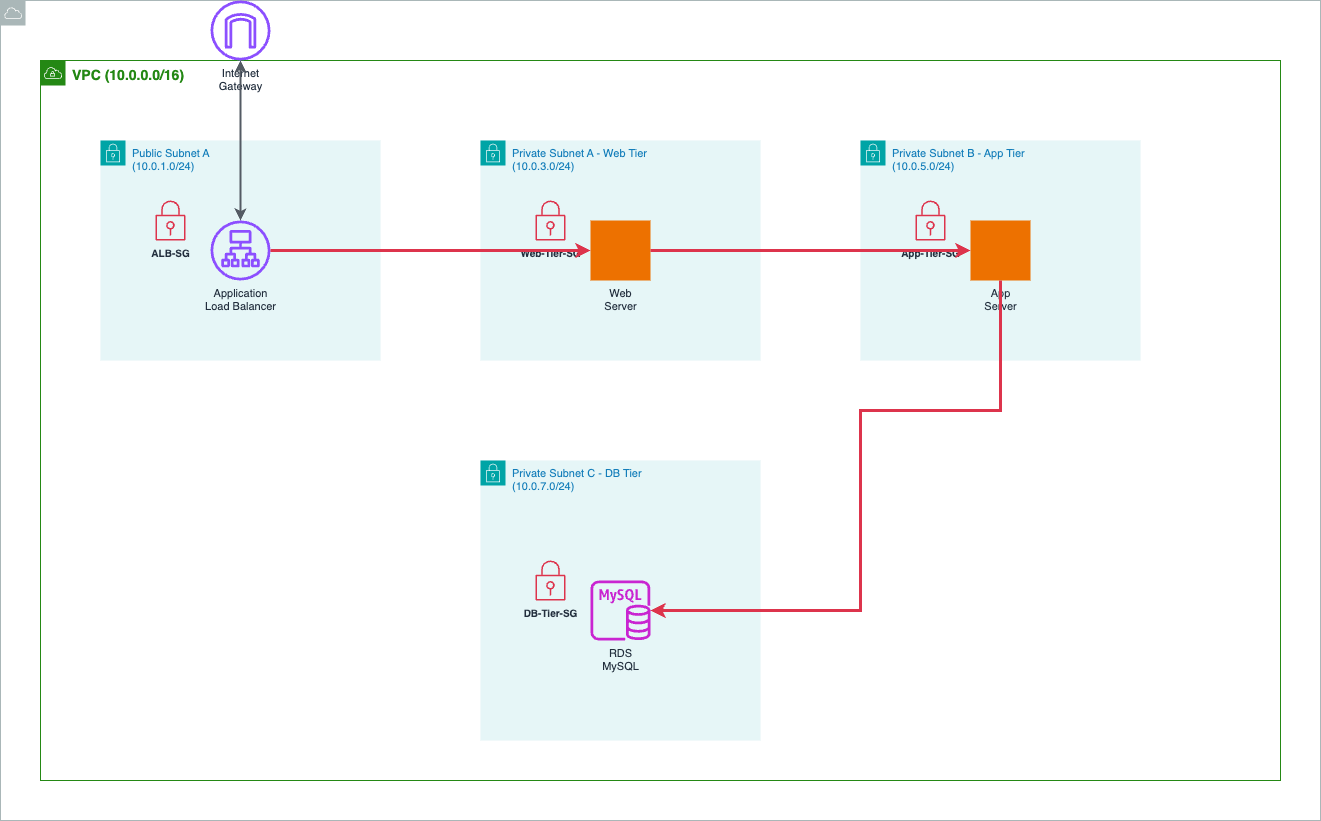

The diagram above was exported from draw.io. Its source (the exported page's mxGraphModel, read from the mxfile embedded in the PNG):
<mxGraphModel dx="287" dy="401" grid="1" gridSize="10" guides="1" tooltips="1" connect="1" arrows="1" fold="1" page="1" pageScale="1" pageWidth="1400" pageHeight="900" math="0" shadow="0">
  <root>
    <mxCell id="0" />
    <mxCell id="1" parent="0" />
    <mxCell id="aws-cloud" value="" style="sketch=0;outlineConnect=0;gradientColor=none;html=1;whiteSpace=wrap;fontSize=12;fontStyle=0;shape=mxgraph.aws4.group;grIcon=mxgraph.aws4.group_aws_cloud;strokeColor=#AAB7B8;fillColor=none;verticalAlign=top;align=left;spacingLeft=30;fontColor=#AAB7B8;dashed=0;" parent="1" vertex="1">
      <mxGeometry x="40" y="40" width="1320" height="820" as="geometry" />
    </mxCell>
    <mxCell id="vpc" value="VPC (10.0.0.0/16)" style="sketch=0;outlineConnect=0;gradientColor=none;html=1;whiteSpace=wrap;fontSize=14;fontStyle=1;shape=mxgraph.aws4.group;grIcon=mxgraph.aws4.group_vpc;strokeColor=#248814;fillColor=none;verticalAlign=top;align=left;spacingLeft=30;fontColor=#248814;dashed=0;" parent="1" vertex="1">
      <mxGeometry x="80" y="100" width="1240" height="720" as="geometry" />
    </mxCell>
    <mxCell id="public-subnet-a" value="Public Subnet A&#10;(10.0.1.0/24)" style="sketch=0;outlineConnect=0;gradientColor=none;html=1;whiteSpace=wrap;fontSize=11;fontStyle=0;shape=mxgraph.aws4.group;grIcon=mxgraph.aws4.group_security_group;grStroke=0;strokeColor=#00A4A6;fillColor=#E6F6F7;verticalAlign=top;align=left;spacingLeft=30;fontColor=#147EBA;dashed=0;" parent="1" vertex="1">
      <mxGeometry x="140" y="180" width="280" height="220" as="geometry" />
    </mxCell>
    <mxCell id="private-subnet-web" value="Private Subnet A - Web Tier&#10;(10.0.3.0/24)" style="sketch=0;outlineConnect=0;gradientColor=none;html=1;whiteSpace=wrap;fontSize=11;fontStyle=0;shape=mxgraph.aws4.group;grIcon=mxgraph.aws4.group_security_group;grStroke=0;strokeColor=#00A4A6;fillColor=#E6F6F7;verticalAlign=top;align=left;spacingLeft=30;fontColor=#147EBA;dashed=0;" parent="1" vertex="1">
      <mxGeometry x="520" y="180" width="280" height="220" as="geometry" />
    </mxCell>
    <mxCell id="private-subnet-app" value="Private Subnet B - App Tier&#10;(10.0.5.0/24)" style="sketch=0;outlineConnect=0;gradientColor=none;html=1;whiteSpace=wrap;fontSize=11;fontStyle=0;shape=mxgraph.aws4.group;grIcon=mxgraph.aws4.group_security_group;grStroke=0;strokeColor=#00A4A6;fillColor=#E6F6F7;verticalAlign=top;align=left;spacingLeft=30;fontColor=#147EBA;dashed=0;" parent="1" vertex="1">
      <mxGeometry x="900" y="180" width="280" height="220" as="geometry" />
    </mxCell>
    <mxCell id="private-subnet-db" value="Private Subnet C - DB Tier&#10;(10.0.7.0/24)" style="sketch=0;outlineConnect=0;gradientColor=none;html=1;whiteSpace=wrap;fontSize=11;fontStyle=0;shape=mxgraph.aws4.group;grIcon=mxgraph.aws4.group_security_group;grStroke=0;strokeColor=#00A4A6;fillColor=#E6F6F7;verticalAlign=top;align=left;spacingLeft=30;fontColor=#147EBA;dashed=0;" parent="1" vertex="1">
      <mxGeometry x="520" y="500" width="280" height="280" as="geometry" />
    </mxCell>
    <mxCell id="igw" value="Internet&#10;Gateway" style="sketch=0;outlineConnect=0;fontColor=#232F3E;gradientColor=none;fillColor=#8C4FFF;strokeColor=none;dashed=0;verticalLabelPosition=bottom;verticalAlign=top;align=center;html=1;fontSize=11;fontStyle=0;aspect=fixed;pointerEvents=1;shape=mxgraph.aws4.internet_gateway;" parent="1" vertex="1">
      <mxGeometry x="250" y="40" width="60" height="60" as="geometry" />
    </mxCell>
    <mxCell id="alb" value="Application&#10;Load Balancer" style="sketch=0;outlineConnect=0;fontColor=#232F3E;gradientColor=none;fillColor=#8C4FFF;strokeColor=none;dashed=0;verticalLabelPosition=bottom;verticalAlign=top;align=center;html=1;fontSize=11;fontStyle=0;aspect=fixed;pointerEvents=1;shape=mxgraph.aws4.application_load_balancer;" parent="1" vertex="1">
      <mxGeometry x="250" y="260" width="60" height="60" as="geometry" />
    </mxCell>
    <mxCell id="web-ec2" value="Web&#10;Server" style="sketch=0;outlineConnect=0;fontColor=#232F3E;gradientColor=none;fillColor=#ED7100;strokeColor=none;dashed=0;verticalLabelPosition=bottom;verticalAlign=top;align=center;html=1;fontSize=11;fontStyle=0;aspect=fixed;pointerEvents=1;shape=mxgraph.aws4.ec2_instance;" parent="1" vertex="1">
      <mxGeometry x="630" y="260" width="60" height="60" as="geometry" />
    </mxCell>
    <mxCell id="app-ec2" value="App&#10;Server" style="sketch=0;outlineConnect=0;fontColor=#232F3E;gradientColor=none;fillColor=#ED7100;strokeColor=none;dashed=0;verticalLabelPosition=bottom;verticalAlign=top;align=center;html=1;fontSize=11;fontStyle=0;aspect=fixed;pointerEvents=1;shape=mxgraph.aws4.ec2_instance;" parent="1" vertex="1">
      <mxGeometry x="1010" y="260" width="60" height="60" as="geometry" />
    </mxCell>
    <mxCell id="rds" value="RDS&#10;MySQL" style="sketch=0;outlineConnect=0;fontColor=#232F3E;gradientColor=none;fillColor=#C925D1;strokeColor=none;dashed=0;verticalLabelPosition=bottom;verticalAlign=top;align=center;html=1;fontSize=11;fontStyle=0;aspect=fixed;pointerEvents=1;shape=mxgraph.aws4.rds_mysql_instance;" parent="1" vertex="1">
      <mxGeometry x="630" y="620" width="60" height="60" as="geometry" />
    </mxCell>
    <mxCell id="alb-sg" value="ALB-SG" style="sketch=0;outlineConnect=0;fontColor=#232F3E;gradientColor=none;fillColor=#DD344C;strokeColor=none;dashed=0;verticalLabelPosition=bottom;verticalAlign=top;align=center;html=1;fontSize=10;fontStyle=1;aspect=fixed;pointerEvents=1;shape=mxgraph.aws4.security_group;" parent="1" vertex="1">
      <mxGeometry x="190" y="240" width="40" height="40" as="geometry" />
    </mxCell>
    <mxCell id="web-sg" value="Web-Tier-SG" style="sketch=0;outlineConnect=0;fontColor=#232F3E;gradientColor=none;fillColor=#DD344C;strokeColor=none;dashed=0;verticalLabelPosition=bottom;verticalAlign=top;align=center;html=1;fontSize=10;fontStyle=1;aspect=fixed;pointerEvents=1;shape=mxgraph.aws4.security_group;" parent="1" vertex="1">
      <mxGeometry x="570" y="240" width="40" height="40" as="geometry" />
    </mxCell>
    <mxCell id="app-sg" value="App-Tier-SG" style="sketch=0;outlineConnect=0;fontColor=#232F3E;gradientColor=none;fillColor=#DD344C;strokeColor=none;dashed=0;verticalLabelPosition=bottom;verticalAlign=top;align=center;html=1;fontSize=10;fontStyle=1;aspect=fixed;pointerEvents=1;shape=mxgraph.aws4.security_group;" parent="1" vertex="1">
      <mxGeometry x="950" y="240" width="40" height="40" as="geometry" />
    </mxCell>
    <mxCell id="db-sg" value="DB-Tier-SG" style="sketch=0;outlineConnect=0;fontColor=#232F3E;gradientColor=none;fillColor=#DD344C;strokeColor=none;dashed=0;verticalLabelPosition=bottom;verticalAlign=top;align=center;html=1;fontSize=10;fontStyle=1;aspect=fixed;pointerEvents=1;shape=mxgraph.aws4.security_group;" parent="1" vertex="1">
      <mxGeometry x="570" y="600" width="40" height="40" as="geometry" />
    </mxCell>
    <mxCell id="conn-internet-igw" value="" style="endArrow=classic;startArrow=classic;html=1;rounded=0;strokeColor=#545B64;strokeWidth=2;fontSize=10;" parent="1" source="igw" target="alb" edge="1">
      <mxGeometry width="50" height="50" relative="1" as="geometry">
        <mxPoint x="600" y="400" as="sourcePoint" />
        <mxPoint x="650" y="350" as="targetPoint" />
      </mxGeometry>
    </mxCell>
    <mxCell id="conn-alb-web" value="" style="endArrow=classic;html=1;rounded=0;strokeColor=#DD344C;strokeWidth=3;fontSize=10;fontStyle=1;" parent="1" source="alb" target="web-ec2" edge="1">
      <mxGeometry width="50" height="50" relative="1" as="geometry">
        <mxPoint x="600" y="400" as="sourcePoint" />
        <mxPoint x="650" y="350" as="targetPoint" />
      </mxGeometry>
    </mxCell>
    <mxCell id="conn-web-app" value="" style="endArrow=classic;html=1;rounded=0;strokeColor=#DD344C;strokeWidth=3;fontSize=10;fontStyle=1;" parent="1" source="web-ec2" target="app-ec2" edge="1">
      <mxGeometry width="50" height="50" relative="1" as="geometry">
        <mxPoint x="600" y="400" as="sourcePoint" />
        <mxPoint x="650" y="350" as="targetPoint" />
      </mxGeometry>
    </mxCell>
    <mxCell id="conn-app-db" value="" style="endArrow=classic;html=1;rounded=0;strokeColor=#DD344C;strokeWidth=3;fontSize=10;fontStyle=1;exitX=0.5;exitY=1;exitDx=0;exitDy=0;exitPerimeter=0;entryX=1;entryY=0.5;entryDx=0;entryDy=0;entryPerimeter=0;" parent="1" source="app-ec2" target="rds" edge="1">
      <mxGeometry width="50" height="50" relative="1" as="geometry">
        <mxPoint x="600" y="400" as="sourcePoint" />
        <mxPoint x="650" y="350" as="targetPoint" />
        <Array as="points">
          <mxPoint x="1040" y="450" />
          <mxPoint x="900" y="450" />
          <mxPoint x="900" y="650" />
        </Array>
      </mxGeometry>
    </mxCell>
  </root>
</mxGraphModel>